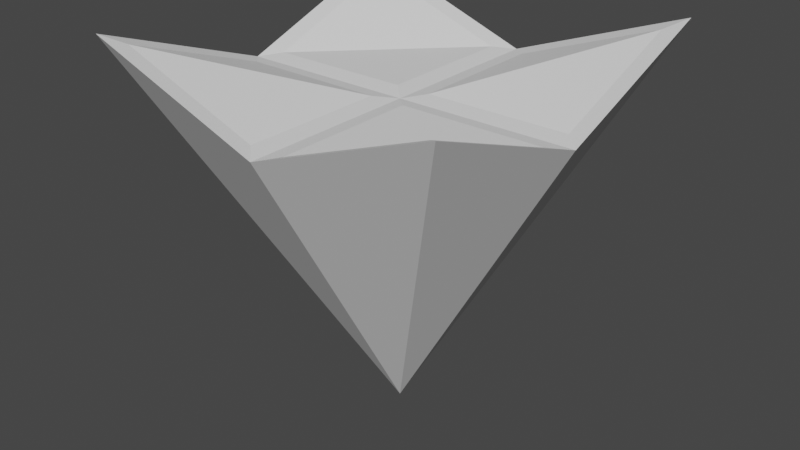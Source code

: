 # Source: Pointer.blend  (saved by Blender 3.6.11; exported with 4.5.12 LTS)
import bpy
from mathutils import Matrix  # noqa: F401  (used for matrix-valued properties, if any)

bpy.ops.wm.read_factory_settings(use_empty=True)
scene = bpy.context.scene
scene.name = 'Scene'

# ---- collections
col_collection = bpy.data.collections.new('Collection'); scene.collection.children.link(col_collection)

# ---- world
world_world = bpy.data.worlds.new('World'); scene.world = world_world
world_world.use_nodes = True; world_world.node_tree.nodes.clear()
_N = world_world.node_tree.nodes; _L = world_world.node_tree.links
n0 = _N.new('ShaderNodeOutputWorld'); n0.name = 'World Output'; n0.location = (300, 300)
n1 = _N.new('ShaderNodeBackground'); n1.name = 'Background'; n1.location = (10, 300)
n1.inputs[0].default_value = (0.05088, 0.05088, 0.05088, 1.0)
_L.new(n1.outputs[0], n0.inputs[0])
n0.is_active_output = True
world_world.color = (0.05088, 0.05088, 0.05088)
world_world.use_sun_shadow = False
world_world.sun_shadow_jitter_overblur = 0.0

# ---- meshes
me_cube_001 = bpy.data.meshes.new('Cube.001')
me_cube_001.from_pydata([(0.0, 0.0, -1.122), (-1.0, -1.0, 1.0), (0.06667, -0.9333, 0.5409), (-1.0, 1.0, 1.0), (-0.8667, -0.9333, 0.8341), (1.0, -1.0, 1.0), (-0.06667, -0.1333, -0.8636), (1.0, 1.0, 1.0), (-0.06667, -0.9333, 0.5409), (-1.0, 0.0, 0.6335), (1.0, -1.0, 1.0), (1.0, 0.0, 0.6335), (0.0, -1.0, 0.6335), (0.0, 1.0, 0.6335), (-1.0, -1.0, 1.0), (0.0, -1.0, 0.6335), (0.0, 0.0, 0.6335), (0.0, 0.0, -1.122), (0.06667, -0.1333, -0.8636), (0.8667, -0.9333, 0.8341), (0.9333, -0.06667, 0.5409), (0.9333, -0.8667, 0.8341), (0.1333, -0.06667, -0.8636), (0.9333, 0.8667, 0.8341), (0.9333, 0.06667, 0.5409), (0.1333, 0.06667, -0.8636), (0.06667, 0.9333, 0.5409), (0.8667, 0.9333, 0.8341), (0.06667, 0.1333, -0.8636), (-0.8667, 0.9333, 0.8341), (-0.06667, 0.9333, 0.5409), (-0.06667, 0.1333, -0.8636), (-0.9333, 0.06667, 0.5409), (-0.9333, 0.8667, 0.8341), (-0.1333, 0.06667, -0.8636), (-0.1333, -0.06667, -0.8636), (-0.9333, -0.8667, 0.8341), (-0.9333, -0.06667, 0.5409), (-0.9, 0.1, 0.6518), (-0.9, 0.9, 0.945), (-0.1, 0.9, 0.6518), (-0.1, 0.1, 0.6518), (0.1, 0.9, 0.6518), (0.9, 0.9, 0.945), (0.9, 0.1, 0.6518), (0.1, 0.1, 0.6518), (0.9, -0.1, 0.6518), (0.9, -0.9, 0.945), (0.1, -0.1, 0.6518), (0.1, -0.9, 0.6518), (-0.1, -0.9, 0.6518), (-0.9, -0.9, 0.945), (-0.9, -0.1, 0.6518), (-0.1, -0.1, 0.6518)], [], [(0, 9, 32, 34), (0, 13, 26, 28), (0, 11, 20, 22), (15, 1, 14, 12), (6, 8, 4), (15, 16, 53, 50), (13, 3, 39, 40), (5, 15, 12, 10), (11, 0, 25, 24), (9, 0, 35, 37), (1, 0, 17, 14), (11, 7, 43, 44), (15, 5, 47, 49), (10, 12, 2, 19), (0, 5, 10, 17), (13, 0, 31, 30), (14, 17, 6, 4), (12, 14, 4, 8), (17, 12, 8, 6), (18, 19, 2), (17, 10, 19, 18), (12, 17, 18, 2), (22, 20, 21), (5, 0, 22, 21), (11, 5, 21, 20), (25, 23, 24), (0, 7, 23, 25), (7, 11, 24, 23), (28, 26, 27), (7, 0, 28, 27), (13, 7, 27, 26), (31, 29, 30), (0, 3, 29, 31), (3, 13, 30, 29), (34, 32, 33), (3, 0, 34, 33), (9, 3, 33, 32), (35, 36, 37), (1, 9, 37, 36), (0, 1, 36, 35), (40, 39, 38, 41), (3, 9, 38, 39), (9, 16, 41, 38), (16, 13, 40, 41), (43, 42, 45, 44), (7, 13, 42, 43), (16, 11, 44, 45), (13, 16, 45, 42), (46, 48, 49, 47), (5, 11, 46, 47), (16, 15, 49, 48), (11, 16, 48, 46), (53, 52, 51, 50), (9, 1, 51, 52), (16, 9, 52, 53), (1, 15, 50, 51)])
_uv = me_cube_001.uv_layers.new(name='UVMap')
_uv.uv.foreach_set('vector', [0.375, 0.0, 0.625, 0.125, 0.625, 0.125, 0.375, 0.0, 0.375, 0.25, 0.625, 0.375, 0.625, 0.375, 0.375, 0.25, 0.375, 0.5, 0.625, 0.625, 0.625, 0.625, 0.375, 0.5, 0.75, 0.75, 0.875, 0.75, 0.875, 0.75, 0.75, 0.75, 0.375, 0.875, 0.625, 0.875, 0.625, 1.0, 0.75, 0.75, 0.75, 0.625, 0.75, 0.625, 0.75, 0.75, 0.75, 0.5, 0.875, 0.5, 0.875, 0.5, 0.75, 0.5, 0.625, 0.75, 0.75, 0.75, 0.75, 0.75, 0.625, 0.75, 0.625, 0.625, 0.375, 0.5, 0.375, 0.5, 0.625, 0.625, 0.625, 0.125, 0.375, 0.0, 0.375, 0.0, 0.625, 0.125, 0.625, 0.0, 0.375, 0.0, 0.375, 0.0, 0.625, 0.0, 0.625, 0.625, 0.625, 0.5, 0.625, 0.5, 0.625, 0.625, 0.75, 0.75, 0.625, 0.75, 0.625, 0.75, 0.75, 0.75, 0.625, 0.75, 0.75, 0.75, 0.75, 0.75, 0.625, 0.75, 0.375, 0.625, 0.625, 0.75, 0.625, 0.75, 0.375, 0.625, 0.625, 0.375, 0.375, 0.25, 0.375, 0.25, 0.625, 0.375, 0.625, 0.0, 0.375, 0.0, 0.375, 0.0, 0.625, 0.0, 0.75, 0.75, 0.875, 0.75, 0.875, 0.75, 0.75, 0.75, 0.375, 0.75, 0.625, 0.875, 0.625, 0.875, 0.375, 0.75, 0.375, 0.75, 0.625, 0.75, 0.625, 0.875, 0.375, 0.625, 0.625, 0.75, 0.625, 0.75, 0.375, 0.625, 0.625, 0.875, 0.375, 0.75, 0.375, 0.75, 0.625, 0.875, 0.375, 0.625, 0.625, 0.625, 0.625, 0.75, 0.625, 0.75, 0.375, 0.625, 0.375, 0.625, 0.625, 0.75, 0.625, 0.625, 0.625, 0.75, 0.625, 0.75, 0.625, 0.625, 0.375, 0.5, 0.625, 0.5, 0.625, 0.625, 0.375, 0.375, 0.625, 0.5, 0.625, 0.5, 0.375, 0.375, 0.625, 0.5, 0.625, 0.625, 0.625, 0.625, 0.625, 0.5, 0.375, 0.375, 0.625, 0.375, 0.625, 0.5, 0.625, 0.5, 0.375, 0.375, 0.375, 0.375, 0.625, 0.5, 0.75, 0.5, 0.625, 0.5, 0.625, 0.5, 0.75, 0.5, 0.375, 0.25, 0.625, 0.25, 0.625, 0.375, 0.375, 0.125, 0.625, 0.25, 0.625, 0.25, 0.375, 0.125, 0.875, 0.5, 0.75, 0.5, 0.75, 0.5, 0.875, 0.5, 0.375, 0.125, 0.625, 0.125, 0.625, 0.25, 0.625, 0.25, 0.375, 0.125, 0.375, 0.125, 0.625, 0.25, 0.875, 0.625, 0.875, 0.5, 0.875, 0.5, 0.875, 0.625, 0.375, 0.0, 0.625, 0.0, 0.625, 0.125, 0.875, 0.75, 0.875, 0.625, 0.875, 0.625, 0.875, 0.75, 0.375, 0.0, 0.625, 0.0, 0.625, 0.0, 0.375, 0.0, 0.75, 0.5, 0.875, 0.5, 0.875, 0.625, 0.75, 0.625, 0.875, 0.5, 0.875, 0.625, 0.875, 0.625, 0.875, 0.5, 0.875, 0.625, 0.75, 0.625, 0.75, 0.625, 0.875, 0.625, 0.75, 0.625, 0.75, 0.5, 0.75, 0.5, 0.75, 0.625, 0.625, 0.5, 0.75, 0.5, 0.75, 0.625, 0.625, 0.625, 0.625, 0.5, 0.75, 0.5, 0.75, 0.5, 0.625, 0.5, 0.75, 0.625, 0.625, 0.625, 0.625, 0.625, 0.75, 0.625, 0.75, 0.5, 0.75, 0.625, 0.75, 0.625, 0.75, 0.5, 0.625, 0.625, 0.75, 0.625, 0.75, 0.75, 0.625, 0.75, 0.625, 0.75, 0.625, 0.625, 0.625, 0.625, 0.625, 0.75, 0.75, 0.625, 0.75, 0.75, 0.75, 0.75, 0.75, 0.625, 0.625, 0.625, 0.75, 0.625, 0.75, 0.625, 0.625, 0.625, 0.75, 0.625, 0.875, 0.625, 0.875, 0.75, 0.75, 0.75, 0.875, 0.625, 0.875, 0.75, 0.875, 0.75, 0.875, 0.625, 0.75, 0.625, 0.875, 0.625, 0.875, 0.625, 0.75, 0.625, 0.875, 0.75, 0.75, 0.75, 0.75, 0.75, 0.875, 0.75])
me_cube_001.update()

# ---- objects
ob_cube = bpy.data.objects.new('Cube', me_cube_001)

# ---- transforms, parenting, visibility, modifiers, constraints
ob_cube.location = (0.0, 0.0, 0.0)

# ---- collection membership
col_collection.objects.link(ob_cube)

# ---- scene / render settings (as saved in the file)
scene.frame_start = 1; scene.frame_end = 250; scene.frame_set(1)
scene.render.engine = 'BLENDER_EEVEE_NEXT'
scene.cycles.sampling_pattern = 'TABULATED_SOBOL'
scene.view_settings.view_transform = 'Filmic'
bpy.context.view_layer.update()

# ---- added for rendering (the .blend has no active camera and no usable light): camera, sun
cam_auto = bpy.data.cameras.new('AutoCamera')
cam_auto.lens = 50.0
cam_auto.sensor_width = 36.0
cam_auto.clip_end = 1000.0
ob_auto_camera = bpy.data.objects.new('AutoCamera', cam_auto)
scene.collection.objects.link(ob_auto_camera)
ob_auto_camera.location = (3.27163, -3.92596, 2.55622)
ob_auto_camera.rotation_euler = (1.09748, -7.21219e-08, 0.694738)
scene.camera = ob_auto_camera
light_auto_sun = bpy.data.lights.new('AutoSun', 'SUN')
light_auto_sun.energy = 3.0
light_auto_sun.angle = 0.0523599
ob_auto_sun = bpy.data.objects.new('AutoSun', light_auto_sun)
scene.collection.objects.link(ob_auto_sun)
ob_auto_sun.rotation_euler = (0.872665, 0.174533, 0.523599)
bpy.context.view_layer.update()
